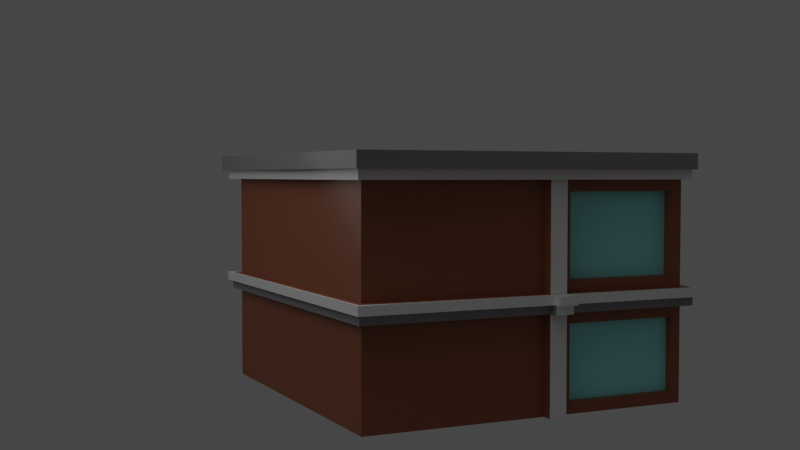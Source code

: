 # Source: house.blend  (saved by Blender 2.91.10; exported with 4.5.12 LTS)
import bpy
from mathutils import Matrix  # noqa: F401  (used for matrix-valued properties, if any)

bpy.ops.wm.read_factory_settings(use_empty=True)
scene = bpy.context.scene
scene.name = 'Scene'

# ---- collections
col_collection = bpy.data.collections.new('Collection'); scene.collection.children.link(col_collection)

# ---- materials (node trees are filled in below, after node groups)
mat_material_009 = bpy.data.materials.new('Material.009')
mat_material_009.use_transparent_shadow = False
mat_material_010 = bpy.data.materials.new('Material.010')
mat_material_010.use_transparent_shadow = False
mat_material_011 = bpy.data.materials.new('Material.011')
mat_material_011.use_transparent_shadow = False
mat_material_012 = bpy.data.materials.new('Material.012')
mat_material_012.use_transparent_shadow = False
mat_material_013 = bpy.data.materials.new('Material.013')
mat_material_013.use_transparent_shadow = False

# ---- material node trees
mat_material_009.use_nodes = True; mat_material_009.node_tree.nodes.clear()
_N = mat_material_009.node_tree.nodes; _L = mat_material_009.node_tree.links
n0 = _N.new('ShaderNodeBsdfPrincipled'); n0.name = 'Principled BSDF'; n0.location = (10, 300)
n0.distribution = 'GGX'
n0.subsurface_method = 'BURLEY'
n0.inputs[0].default_value = (0.293, 0.09648, 0.04172, 1.0)
n0.inputs[3].default_value = 1.45
n0.inputs[27].default_value = (0.0, 0.0, 0.0, 1.0)
n0.inputs[28].default_value = 1.0
n1 = _N.new('ShaderNodeOutputMaterial'); n1.name = 'Material Output'; n1.location = (300, 300)
_L.new(n0.outputs[0], n1.inputs[0])
n1.is_active_output = True
mat_material_010.use_nodes = True; mat_material_010.node_tree.nodes.clear()
_N = mat_material_010.node_tree.nodes; _L = mat_material_010.node_tree.links
n0 = _N.new('ShaderNodeBsdfPrincipled'); n0.name = 'Principled BSDF'; n0.location = (10, 300)
n0.distribution = 'GGX'
n0.subsurface_method = 'BURLEY'
n0.inputs[0].default_value = (0.3084, 0.8, 0.7908, 1.0)
n0.inputs[3].default_value = 1.45
n0.inputs[27].default_value = (0.0, 0.0, 0.0, 1.0)
n0.inputs[28].default_value = 1.0
n1 = _N.new('ShaderNodeOutputMaterial'); n1.name = 'Material Output'; n1.location = (300, 300)
_L.new(n0.outputs[0], n1.inputs[0])
n1.is_active_output = True
mat_material_011.use_nodes = True; mat_material_011.node_tree.nodes.clear()
_N = mat_material_011.node_tree.nodes; _L = mat_material_011.node_tree.links
n0 = _N.new('ShaderNodeBsdfPrincipled'); n0.name = 'Principled BSDF'; n0.location = (10, 300)
n0.distribution = 'GGX'
n0.subsurface_method = 'BURLEY'
n0.inputs[0].default_value = (0.2703, 0.2593, 0.2754, 1.0)
n0.inputs[3].default_value = 1.45
n0.inputs[27].default_value = (0.0, 0.0, 0.0, 1.0)
n0.inputs[28].default_value = 1.0
n1 = _N.new('ShaderNodeOutputMaterial'); n1.name = 'Material Output'; n1.location = (300, 300)
_L.new(n0.outputs[0], n1.inputs[0])
n1.is_active_output = True
mat_material_012.use_nodes = True; mat_material_012.node_tree.nodes.clear()
_N = mat_material_012.node_tree.nodes; _L = mat_material_012.node_tree.links
n0 = _N.new('ShaderNodeBsdfPrincipled'); n0.name = 'Principled BSDF'; n0.location = (10, 300)
n0.distribution = 'GGX'
n0.subsurface_method = 'BURLEY'
n0.inputs[0].default_value = (0.1336, 0.03745, 0.001036, 1.0)
n0.inputs[3].default_value = 1.45
n0.inputs[27].default_value = (0.0, 0.0, 0.0, 1.0)
n0.inputs[28].default_value = 1.0
n1 = _N.new('ShaderNodeOutputMaterial'); n1.name = 'Material Output'; n1.location = (300, 300)
_L.new(n0.outputs[0], n1.inputs[0])
n1.is_active_output = True
mat_material_013.use_nodes = True; mat_material_013.node_tree.nodes.clear()
_N = mat_material_013.node_tree.nodes; _L = mat_material_013.node_tree.links
n0 = _N.new('ShaderNodeBsdfPrincipled'); n0.name = 'Principled BSDF'; n0.location = (10, 300)
n0.distribution = 'GGX'
n0.subsurface_method = 'BURLEY'
n0.inputs[3].default_value = 1.45
n0.inputs[27].default_value = (0.0, 0.0, 0.0, 1.0)
n0.inputs[28].default_value = 1.0
n1 = _N.new('ShaderNodeOutputMaterial'); n1.name = 'Material Output'; n1.location = (300, 300)
_L.new(n0.outputs[0], n1.inputs[0])
n1.is_active_output = True

# ---- world
world_world = bpy.data.worlds.new('World'); scene.world = world_world
world_world.use_nodes = True; world_world.node_tree.nodes.clear()
_N = world_world.node_tree.nodes; _L = world_world.node_tree.links
n0 = _N.new('ShaderNodeOutputWorld'); n0.name = 'World Output'; n0.location = (300, 300)
n1 = _N.new('ShaderNodeBackground'); n1.name = 'Background'; n1.location = (10, 300)
n1.inputs[0].default_value = (0.05088, 0.05088, 0.05088, 1.0)
_L.new(n1.outputs[0], n0.inputs[0])
n0.is_active_output = True
world_world.color = (0.05088, 0.05088, 0.05088)
world_world.use_sun_shadow = False
world_world.sun_shadow_jitter_overblur = 0.0

# ---- cameras
cam_camera = bpy.data.cameras.new('Camera')
cam_camera.clip_end = 100.0
cam_camera.ortho_scale = 7.314

# ---- lights
light_light = bpy.data.lights.new('Light', 'POINT')
light_light.transmission_factor = 0.0
light_light.energy = 4720.0
light_light.shadow_soft_size = 16.77
light_light.shadow_maximum_resolution = 0.006
light_light.use_absolute_resolution = True

# ---- meshes
me_cube = bpy.data.meshes.new('Cube')
me_cube.from_pydata([(-1.0, -1.0, -1.0), (-0.9174, -0.9174, 1.0), (-1.0, 1.0, -1.0), (-0.9174, 0.9174, 1.0), (1.0, -1.0, -1.0), (0.9174, -0.9174, 1.0), (1.1, 1.0, -0.9), (1.0, 0.9174, 1.0), (-1.0, 0.05161, -1.0), (-0.9174, 0.05161, 1.0), (1.076, 0.05161, -0.9238), (0.9174, 0.1342, 1.0), (2.295, 0.9174, 1.0), (2.377, 0.9017, -0.9437), (2.377, 0.1499, -0.9437), (2.295, 0.1342, 1.0), (0.8029, -0.4771, 0.216), (0.9491, -0.9751, 0.4002), (0.9627, -0.02944, 0.2138), (1.106, -0.0567, 0.214), (1.237, -0.1001, 0.2142), (1.351, -0.158, 0.2145), (1.445, -0.2282, 0.2149), (1.513, -0.3079, 0.2153), (1.555, -0.3942, 0.2158), (1.568, -0.4836, 0.2162), (1.551, -0.5727, 0.2167), (1.505, -0.6582, 0.2171), (1.433, -0.7368, 0.2175), (1.336, -0.8053, 0.2178), (1.219, -0.8613, 0.2181), (1.086, -0.9025, 0.2183), (0.9415, -0.9273, 0.2184), (0.7921, -0.9348, 0.2184), (1.096, -0.9498, 0.4001), (1.236, -0.9066, 0.3999), (1.36, -0.8472, 0.3996), (1.465, -0.7732, 0.3992), (1.545, -0.686, 0.3988), (1.551, -0.5723, 0.3982), (1.617, -0.4836, 0.3978), (1.602, -0.3787, 0.3972), (1.555, -0.28, 0.3967), (1.479, -0.1915, 0.3963), (1.378, -0.1157, 0.3958), (1.256, -0.05428, 0.3955), (1.118, -0.008737, 0.3953), (0.8029, -0.4767, 0.3976), (0.9725, 0.01912, 0.3951), (0.7921, -0.9344, 0.3999), (1.617, -0.4837, 0.3459), (1.551, -0.5724, 0.3463), (0.8029, -0.4768, 0.3457), (0.7921, -0.9345, 0.3481), (1.219, -0.861, 0.3478), (1.36, -0.8473, 0.3477), (1.105, -0.0564, 0.3436), (0.9725, 0.019, 0.3432), (1.513, -0.3076, 0.345), (1.479, -0.1916, 0.3444), (1.505, -0.6579, 0.3468), (1.086, -0.9022, 0.3479), (1.237, -0.09981, 0.3439), (1.555, -0.3938, 0.3454), (1.433, -0.7365, 0.3472), (0.9491, -0.9753, 0.3483), (1.351, -0.1577, 0.3442), (0.9414, -0.9269, 0.3999), (1.085, -0.902, 0.3998), (1.219, -0.8609, 0.3996), (1.336, -0.8049, 0.3994), (1.433, -0.7364, 0.399), (1.505, -0.6578, 0.3986), (1.597, -0.5881, 0.3983), (1.568, -0.4831, 0.3978), (1.555, -0.3937, 0.3973), (1.513, -0.3075, 0.3969), (1.445, -0.2278, 0.3964), (1.351, -0.1576, 0.3961), (1.237, -0.09969, 0.3957), (1.105, -0.05627, 0.3955), (0.9626, -0.02901, 0.3953), (0.9415, -0.927, 0.348), (0.9627, -0.02913, 0.3435), (1.445, -0.2279, 0.3446), (1.378, -0.1158, 0.344), (1.336, -0.805, 0.3475), (1.465, -0.7733, 0.3474), (1.568, -0.4833, 0.3459), (1.602, -0.3788, 0.3454), (1.256, -0.0544, 0.3436), (1.096, -0.9499, 0.3482), (1.545, -0.6861, 0.3469), (1.555, -0.2801, 0.3449), (1.119, -0.008859, 0.3434), (1.236, -0.9067, 0.348), (1.597, -0.5883, 0.3464), (0.9415, -0.9271, 0.2994), (0.8029, -0.4769, 0.2971), (1.086, -0.9023, 0.2993), (1.219, -0.8611, 0.2991), (1.336, -0.8051, 0.2989), (1.433, -0.7366, 0.2985), (1.505, -0.6581, 0.2982), (1.551, -0.5726, 0.2977), (1.568, -0.4834, 0.2973), (1.555, -0.394, 0.2968), (1.513, -0.3077, 0.2964), (1.445, -0.228, 0.2959), (1.351, -0.1578, 0.2956), (1.237, -0.09993, 0.2952), (1.105, -0.05651, 0.295), (0.9627, -0.02925, 0.2948), (-1.0, 0.05161, 1.0), (-1.0, 1.0, 1.0), (1.0, 1.0, 1.0), (1.0, 0.05161, 1.0), (1.0, -1.0, 1.0), (-1.0, -1.0, 1.0), (2.377, 0.8639, 0.8639), (2.377, 0.1877, 0.8639), (1.0, 0.9174, 0.7885), (0.9174, 0.1342, 0.7885), (-0.9174, 0.05161, 0.7885), (-0.9174, 0.9174, 0.7885), (0.9174, -0.9174, 0.7885), (-0.9174, -0.9174, 0.7885), (2.295, 0.9174, 0.7885), (2.295, 0.1342, 0.7885), (-1.066, -1.066, 0.0), (-1.106, 1.106, 0.0), (1.0, 1.106, 0.0), (1.106, -1.106, 0.0), (1.106, -0.05439, 0.0), (-1.106, 0.05161, 0.0), (2.483, 1.106, 0.0), (2.483, -0.05439, 0.0), (-1.066, 1.066, -0.1562), (1.0, 1.066, -0.1562), (1.066, -1.066, -0.1562), (1.066, -0.01439, -0.1562), (-1.066, 0.05161, -0.1562), (2.443, 1.066, -0.1562), (2.443, -0.01439, -0.1562), (-1.0, -1.0, -0.1562), (1.098, 1.0, 0.09772), (2.377, 0.8459, 0.09258), (1.137, 0.05161, 0.1367), (2.377, 0.2057, 0.09258), (-1.0, -1.0, 0.0), (-1.0, 0.05161, 0.0), (1.0, -1.0, 0.0), (-1.0, 1.0, 0.0), (-1.0, 0.05161, -0.1562), (-1.0, 1.0, -0.1562), (1.1, 1.0, -0.2563), (1.076, 0.05161, -0.2324), (1.0, -1.0, -0.1562), (-1.066, -1.066, -0.1562), (2.377, 0.914, -0.2423), (2.377, 0.1376, -0.2423), (2.377, 1.0, 1.0), (2.377, 0.05161, 1.0), (2.377, 0.895, 0.0435), (2.377, 0.1566, 0.0435), (2.316, 0.8639, 0.8639), (2.316, 0.1877, 0.8639), (2.316, 0.8639, 0.1361), (2.316, 0.1877, 0.1361), (2.277, 1.0, -0.2563), (2.377, 0.9283, -0.9703), (2.377, 0.1234, -0.9703), (2.301, 0.05161, -0.2324), (2.212, 0.914, -0.2423), (2.212, 0.914, -0.914), (2.212, 0.1376, -0.914), (2.212, 0.1376, -0.2423), (-1.0, -1.0, 0.916), (-1.0, 1.0, 0.916), (1.098, 1.0, 0.8182), (1.0, -1.0, 0.916), (1.137, 0.05161, 0.7793), (-1.0, 0.05161, 0.916), (2.28, 1.0, 0.8182), (2.241, 0.05161, 0.7793), (2.377, 0.8639, 0.8028), (2.377, 0.1877, 0.8028), (2.316, 0.8639, 0.8028), (2.316, 0.1877, 0.8028), (-1.0, -1.0, 0.916), (-1.145, -1.145, 1.0), (-1.094, 0.05161, 1.0), (-1.094, 1.094, 1.0), (1.0, 1.145, 1.0), (1.145, -0.09339, 1.0), (1.145, -1.145, 1.0), (2.377, 1.145, 1.0), (2.377, -0.09339, 1.0), (2.471, 0.8639, 0.8639), (2.471, 0.1877, 0.8639), (-1.094, 1.094, 0.916), (1.0, 1.094, 0.916), (1.0, -1.0, 0.916), (1.0, 0.05161, 0.916), (-1.0, 0.05161, 0.916), (2.377, 1.094, 0.916), (2.377, -0.04239, 0.916), (-1.0, 0.05161, 1.0), (-1.0, 1.0, 1.0), (1.0, 1.0, 1.0), (1.0, 0.05161, 1.0), (1.0, -1.0, 1.0), (-1.0, -1.0, 1.0), (2.377, 1.0, 1.0), (2.522, 1.0, 1.0), (2.377, 0.05161, 1.0), (2.522, 0.05161, 1.0), (2.377, 0.8639, 0.8639), (2.377, 0.1877, 0.8639), (2.377, 1.0, 0.916), (2.377, 0.05161, 0.916), (1.094, -0.04239, 0.916), (1.0, 1.0, 0.916), (-1.094, -1.094, 0.916), (-1.094, 0.05161, 0.916), (1.094, -1.094, 0.916), (-1.0, 1.0, 0.916), (1.0, -1.0, -0.5781), (1.0, -0.4742, -0.9678), (1.076, 0.05161, -0.5781), (1.0, -0.4742, -0.22), (1.0, -1.0, -0.7891), (1.0, -0.2435, -0.9678), (1.076, 0.05161, -0.7891), (1.0, -0.6734, -0.22), (1.0, -1.0, -0.3672), (1.0, -0.7049, -0.9678), (1.076, 0.05161, -0.3672), (1.0, -0.275, -0.22), (1.0, -0.7049, -0.5781), (1.0, -0.2113, -0.5781), (1.0, -0.4742, -0.3672), (1.0, -0.2435, -0.3994), (1.0, -0.2113, -0.7891), (1.0, -0.7049, -0.7891), (1.0, -0.7049, -0.3994), (1.0, -0.7371, -1.0), (1.0, -0.4742, -1.0), (1.0, -0.2113, -1.0), (1.0, -0.275, -0.3035), (1.0, -0.4742, -0.3994), (1.0, -0.2435, -0.5781), (1.0, -0.2435, -0.7891), (1.0, -0.7371, -0.7891), (1.0, -0.7371, -0.5781), (1.0, -0.6734, -0.3035), (0.8105, -0.2435, -0.5781), (0.8105, -0.4742, -0.5781), (0.8105, -0.4742, -0.7891), (0.8105, -0.4742, -0.9678), (0.8105, -0.4742, -0.3994), (0.8105, -0.7049, -0.5781), (0.8105, -0.2435, -0.7891), (0.8105, -0.7049, -0.7891), (0.8105, -0.7049, -0.9678), (0.8105, -0.2435, -0.9678), (0.8105, -0.2435, -0.3994), (0.8105, -0.7049, -0.3994), (1.0, -0.2113, -0.1562), (1.0, -0.4742, -0.1562), (1.0, -0.7371, -0.1562), (1.0, -0.2113, -0.3672), (1.0, -0.4742, -0.3035), (1.0, -0.7371, -0.3672), (1.407, -0.4742, -0.22), (1.407, -0.4742, -0.3035), (1.407, -0.275, -0.22), (1.407, -0.6734, -0.22), (1.407, -0.275, -0.3035), (1.407, -0.6734, -0.3035), (1.0, -0.9704, 0.4876), (1.137, 0.05161, 0.458), (1.0, -0.4742, 0.0), (1.0, -0.4742, 0.916), (1.0, -1.0, 0.229), (1.137, 0.05161, 0.229), (1.0, -0.7371, 0.0), (1.0, -0.7371, 0.916), (1.0, -0.9704, 0.6574), (1.137, 0.05161, 0.687), (1.0, -0.2113, 0.0), (1.0, -0.2113, 0.916), (1.0, -0.7667, 0.4876), (1.0, -0.2113, 0.458), (1.0, -0.4742, 0.229), (1.0, -0.4742, 0.687), (1.0, -0.2113, 0.687), (1.0, -0.2113, 0.229), (1.0, -0.7371, 0.229), (1.0, -0.7667, 0.6574), (0.8946, -0.2113, 0.458), (0.8946, -0.4742, 0.458), (0.8946, -0.4742, 0.687), (0.8946, -0.7371, 0.458), (0.8946, -0.4742, 0.229), (0.8946, -0.2113, 0.687), (0.8946, -0.2113, 0.229), (0.8946, -0.7371, 0.229), (0.8946, -0.7371, 0.687), (-1.0, 0.05161, 1.135), (-1.0, 1.0, 1.135), (1.0, 1.0, 1.135), (1.0, 0.05161, 1.135), (1.0, -1.0, 1.135), (-1.0, -1.0, 1.135), (2.377, 1.0, 1.135), (2.377, 0.05161, 1.135), (-0.9174, 0.05161, 1.135), (-0.9174, 0.9174, 1.135), (1.0, 0.9174, 1.135), (0.9174, 0.1342, 1.135), (0.9174, -0.9174, 1.135), (-0.9174, -0.9174, 1.135), (2.295, 0.9174, 1.135), (2.295, 0.1342, 1.135), (-1.0, 0.05161, 1.135), (-1.0, 1.0, 1.135), (1.0, 1.0, 1.135), (1.0, 0.05161, 1.135), (1.0, -1.0, 1.135), (-1.0, -1.0, 1.135), (2.377, 1.0, 1.135), (2.377, 0.05161, 1.135), (-1.094, 0.05161, 1.135), (-1.094, 1.094, 1.135), (1.0, 1.145, 1.135), (1.145, -0.09339, 1.135), (1.145, -1.145, 1.135), (-1.145, -1.145, 1.135), (2.522, 1.0, 1.135), (2.522, 0.05161, 1.135), (2.377, -0.09339, 1.135), (2.377, 1.145, 1.135), (2.471, 0.05161, 1.0), (2.471, 0.05161, 1.135), (-1.145, 0.05161, 1.0), (-1.145, 1.145, 1.0), (1.0, 1.094, 1.0), (1.094, -0.04239, 1.0), (1.094, -1.094, 1.0), (-1.094, -1.094, 1.0), (2.471, 1.0, 1.0), (2.377, -0.04239, 1.0), (2.377, 1.094, 1.0), (-1.145, 0.05161, 1.135), (-1.145, 1.145, 1.135), (1.0, 1.094, 1.135), (1.094, -0.04239, 1.135), (1.094, -1.094, 1.135), (-1.094, -1.094, 1.135), (2.471, 1.0, 1.135), (2.377, -0.04239, 1.135), (2.377, 1.094, 1.135), (2.28, 1.0, 0.09772), (2.241, 0.05161, 0.1367), (2.377, 0.8639, 0.1361), (2.377, 0.1877, 0.1361), (2.301, 0.05161, -0.9238), (2.277, 1.0, -0.9), (2.377, 0.1376, -0.914), (2.377, 0.914, -0.914), (-1.066, -1.066, -0.07812), (-1.106, 1.106, -0.07812), (1.0, 1.106, -0.07812), (1.106, -1.106, -0.07812), (1.106, -0.05439, -0.07812), (-1.106, 0.05161, -0.07812), (2.483, 1.106, -0.07812), (2.483, -0.05439, -0.07812), (1.0, 1.066, 0.0), (2.443, 1.066, 0.0), (1.066, -0.01439, 0.0), (2.443, -0.01439, 0.0), (-1.106, -1.106, 0.0), (-1.066, 0.05161, 0.0), (1.066, -1.066, 0.0), (-1.066, 1.066, 0.0), (1.066, -0.01439, -0.07812), (2.443, -0.01439, -0.07812), (-1.066, 0.05161, -0.07812), (-1.066, 1.066, -0.07812), (1.0, 1.066, -0.07812), (1.066, -1.066, -0.07812), (-1.106, -1.106, -0.07812), (2.443, 1.066, -0.07812), (1.0, 0.05161, 0.229), (1.0, 0.05161, 0.0), (2.377, 0.05161, 0.916), (2.377, 0.05161, 0.0), (1.0, 0.05161, 0.916), (1.0, 0.05161, 0.687), (1.0, 0.05161, 0.458), (1.137, 0.189, 0.229), (1.137, 0.189, 0.1367), (2.241, 0.189, 0.7793), (2.241, 0.189, 0.1367), (1.137, 0.189, 0.7793), (1.137, 0.189, 0.687), (1.137, 0.189, 0.458), (1.0, 1.0, 0.916), (1.0, 1.0, 0.0), (2.377, 1.0, 0.916), (2.377, 1.0, 0.0), (1.098, 0.9235, 0.8182), (1.098, 0.9235, 0.09772), (2.28, 0.9235, 0.8182), (2.28, 0.9235, 0.09772), (0.8219, 1.0, -1.0), (0.8219, 1.0, 1.0), (0.8219, -1.0, 1.0), (0.8219, 0.05161, -1.0), (0.8293, 0.9174, 1.0), (0.754, -0.9174, 1.0), (0.754, 0.1269, 0.7885), (0.8293, 0.9174, 0.7885), (0.754, -0.9174, 0.7885), (0.8219, 1.0, 0.0), (0.8219, 1.0, -0.1562), (0.8161, 1.066, 0.0), (0.8161, 1.066, -0.1562), (0.8219, -1.0, 0.916), (0.8219, 1.0, 0.916), (0.8219, 1.0, 1.0), (0.8219, -1.0, 1.0), (0.8219, -1.0, 0.916), (0.8219, 1.0, 0.916), (0.8136, 1.094, 1.0), (0.8992, -1.094, 1.0), (0.8992, -1.094, 0.916), (0.8136, 1.094, 0.916), (0.8219, 1.0, 1.135), (0.8219, -1.0, 1.135), (0.8293, 0.9174, 1.135), (0.754, -0.9174, 1.135), (0.8219, 1.0, 1.135), (0.8219, -1.0, 1.135), (0.8136, 1.094, 1.135), (0.8992, -1.094, 1.135), (0.809, 1.145, 1.0), (0.9411, -1.145, 1.0), (0.809, 1.145, 1.135), (0.9411, -1.145, 1.135), (0.8161, 1.066, -0.07812), (0.8125, 1.106, 0.0), (0.8125, 1.106, -0.07812), (1.0, 1.061, -0.1562), (1.0, 1.061, -1.0), (1.0, 1.061, 0.916), (1.0, 1.061, 0.0), (0.8219, 1.061, 0.0), (1.0, 1.127, -0.07812), (1.0, 1.127, -0.1562), (0.8219, 1.061, -0.1562), (0.8161, 1.127, -0.1562), (0.8219, 1.061, 0.916), (1.0, 1.167, 0.0), (1.0, 1.167, -0.07812), (0.8161, 1.127, -0.07812), (0.8125, 1.167, 0.0), (0.8125, 1.167, -0.07812), (0.8219, 1.061, -1.0), (1.0, 1.0, -0.1562), (1.0, 1.0, -1.0), (2.377, 1.0, -0.1562), (2.377, 1.0, -1.0), (1.1, 0.9526, -0.2563), (1.1, 0.9526, -0.9), (2.277, 0.9526, -0.2563), (2.277, 0.9526, -0.9), (1.0, 0.05161, -0.7891), (1.0, 0.05161, -1.0), (2.377, 0.05161, -0.1562), (2.377, 0.05161, -1.0), (1.0, 0.05161, -0.1562), (1.0, 0.05161, -0.3672), (1.0, 0.05161, -0.5781), (1.076, 0.1217, -0.7891), (1.076, 0.1217, -0.9238), (2.301, 0.1217, -0.2324), (2.301, 0.1217, -0.9238), (1.076, 0.1217, -0.2324), (1.076, 0.1217, -0.3672), (1.076, 0.1217, -0.5781), (1.0, -1.0, 0.687), (1.0, -1.0, 0.458), (1.0, -0.7371, 0.458), (1.0, -0.7371, 0.687), (1.044, -0.9704, 0.6574), (1.044, -0.9704, 0.4876), (1.044, -0.7667, 0.4876), (1.044, -0.7667, 0.6574)], [], [(411, 409, 222, 219), (162, 120, 218, 215), (161, 162, 215, 213), (399, 397, 220, 203), (8, 420, 480, 248, 247, 246, 4, 0), (5, 11, 122, 125), (9, 1, 126, 123), (417, 472, 480, 420), (480, 472, 474, 482), (178, 182, 204, 226), (186, 366, 168, 188), (229, 233, 486, 492), (118, 113, 207, 212), (11, 15, 128, 122), (53, 52, 47, 49), (16, 19, 18), (16, 20, 19), (16, 21, 20), (16, 22, 21), (16, 23, 22), (16, 24, 23), (16, 25, 24), (16, 26, 25), (16, 27, 26), (16, 28, 27), (16, 29, 28), (16, 30, 29), (16, 31, 30), (16, 32, 31), (16, 33, 32), (50, 96, 73, 40), (47, 67, 49), (80, 79, 110, 111), (76, 75, 106, 107), (72, 71, 102, 103), (68, 67, 97, 99), (79, 78, 109, 110), (75, 74, 105, 106), (67, 47, 98, 97), (71, 70, 101, 102), (78, 77, 108, 109), (47, 81, 112, 98), (74, 39, 104, 105), (70, 69, 100, 101), (81, 80, 111, 112), (77, 76, 107, 108), (55, 95, 35, 36), (57, 94, 46, 48), (59, 93, 42, 43), (96, 92, 38, 73), (95, 91, 34, 35), (94, 90, 45, 46), (93, 89, 41, 42), (92, 87, 37, 38), (91, 65, 17, 34), (90, 85, 44, 45), (89, 50, 40, 41), (87, 55, 36, 37), (52, 83, 81, 47), (82, 53, 49, 67), (85, 59, 43, 44), (21, 22, 84, 66), (32, 33, 53, 82), (16, 18, 83, 52), (28, 29, 86, 64), (24, 25, 88, 63), (20, 21, 66, 62), (31, 32, 82, 61), (27, 28, 64, 60), (23, 24, 63, 58), (19, 20, 62, 56), (30, 31, 61, 54), (26, 27, 60, 51), (22, 23, 58, 84), (18, 19, 56, 83), (29, 30, 54, 86), (25, 26, 51, 88), (33, 16, 52, 53), (34, 17, 67, 68), (35, 34, 68, 69), (36, 35, 69, 70), (37, 36, 70, 71), (38, 37, 71, 72), (73, 38, 72, 39), (40, 73, 39, 74), (41, 40, 74, 75), (42, 41, 75, 76), (43, 42, 76, 77), (44, 43, 77, 78), (45, 44, 78, 79), (46, 45, 79, 80), (48, 46, 80, 81), (17, 65, 82, 67), (57, 48, 81, 83), (59, 85, 66, 84), (55, 87, 64, 86), (50, 89, 63, 88), (85, 90, 62, 66), (65, 91, 61, 82), (87, 92, 60, 64), (89, 93, 58, 63), (90, 94, 56, 62), (91, 95, 54, 61), (92, 96, 51, 60), (93, 59, 84, 58), (94, 57, 83, 56), (95, 55, 86, 54), (96, 50, 88, 51), (98, 99, 97), (98, 100, 99), (98, 101, 100), (98, 102, 101), (98, 103, 102), (98, 104, 103), (98, 105, 104), (98, 106, 105), (98, 107, 106), (98, 108, 107), (98, 109, 108), (98, 110, 109), (98, 111, 110), (98, 112, 111), (69, 68, 99, 100), (39, 72, 103, 104), (1, 9, 317, 322), (352, 215, 332, 361), (448, 346, 355, 450), (162, 161, 315, 316), (422, 1, 322, 443), (117, 116, 312, 313), (351, 213, 331, 360), (346, 345, 354, 355), (423, 123, 126, 425), (424, 124, 123, 423), (121, 122, 128, 127), (3, 9, 123, 124), (12, 7, 121, 127), (15, 12, 127, 128), (422, 5, 125, 425), (421, 3, 124, 424), (373, 131, 135, 377), (181, 289, 407, 406), (377, 135, 136, 378), (393, 383, 134, 376), (374, 132, 383, 393), (375, 133, 132, 374), (454, 453, 468, 469), (376, 134, 130, 372), (8, 153, 154, 2), (472, 417, 470, 456), (273, 270, 157, 235), (4, 231, 227, 235, 157, 144, 0), (0, 144, 153, 8), (369, 370, 174, 175), (155, 169, 477, 475), (387, 140, 143, 388), (380, 379, 410, 412), (381, 382, 398, 396), (382, 380, 412, 398), (384, 129, 149, 150), (129, 385, 151, 149), (385, 381, 396, 290, 282, 286, 151), (428, 386, 152, 426), (386, 384, 150, 152), (141, 137, 154, 153), (429, 138, 471, 427), (140, 139, 157, 270, 269, 268, 483), (139, 158, 144, 157), (158, 141, 153, 144), (142, 143, 481, 473), (138, 142, 473, 471), (143, 140, 483, 481), (431, 178, 226, 435), (185, 365, 412, 411), (186, 120, 162, 397), (146, 148, 164, 163), (187, 165, 166, 188), (119, 120, 166, 165), (366, 365, 167, 168), (185, 119, 165, 187), (159, 370, 474, 473), (13, 14, 171, 170), (369, 160, 481, 482), (160, 159, 473, 481), (174, 173, 176, 175), (160, 369, 175, 176), (370, 159, 173, 174), (159, 160, 176, 173), (365, 185, 187, 167), (167, 187, 188, 168), (366, 186, 397, 398), (119, 185, 411, 161), (397, 162, 215, 220), (145, 179, 413, 414), (120, 186, 188, 166), (149, 177, 182, 150), (151, 284, 494, 493, 180, 430, 177, 149), (496, 287, 180, 493), (452, 391, 460, 467), (150, 182, 178, 152), (224, 191, 192, 200), (439, 436, 347, 201), (221, 348, 349, 225), (438, 437, 350, 223), (223, 350, 191, 224), (201, 347, 353, 205), (199, 198, 351, 343), (348, 221, 206, 352), (116, 117, 211, 210), (119, 161, 213, 217), (113, 114, 208, 207), (182, 177, 189, 204), (120, 119, 217, 218), (430, 180, 202, 434), (419, 118, 212, 433), (162, 116, 210, 215), (161, 411, 219, 213), (180, 287, 283, 291, 399, 203, 202), (115, 161, 213, 209), (418, 115, 209, 432), (11, 5, 321, 320), (215, 343, 344, 332), (421, 7, 319, 442), (9, 3, 318, 317), (418, 114, 310, 440), (209, 213, 331, 327), (215, 210, 328, 332), (213, 215, 332, 331), (198, 199, 218, 217), (199, 343, 215, 218), (351, 198, 217, 213), (205, 353, 213, 219), (352, 206, 220, 215), (206, 221, 203, 220), (201, 205, 219, 222), (223, 224, 204, 189), (438, 223, 189, 434), (221, 225, 202, 203), (439, 201, 222, 435), (224, 200, 226, 204), (253, 254, 227, 231), (252, 251, 256, 262), (249, 238, 276, 278), (250, 245, 267, 260), (485, 484, 271, 240), (484, 483, 268, 271), (228, 232, 265, 259), (480, 479, 243, 248), (479, 485, 240, 243), (246, 253, 231, 4), (232, 252, 262, 265), (239, 244, 263, 261), (254, 273, 235, 227), (236, 228, 259, 264), (234, 255, 279, 277), (228, 236, 246, 247), (232, 228, 247, 248), (250, 242, 271, 241), (242, 251, 240, 271), (252, 232, 248, 243), (251, 252, 243, 240), (236, 244, 253, 246), (244, 239, 254, 253), (245, 250, 241, 273), (239, 245, 273, 254), (262, 256, 257, 258), (256, 266, 260, 257), (265, 262, 258, 259), (259, 258, 263, 264), (258, 257, 261, 263), (257, 260, 267, 261), (242, 250, 260, 266), (245, 239, 261, 267), (244, 236, 264, 263), (251, 242, 266, 256), (230, 238, 268, 269), (234, 230, 269, 270), (249, 272, 241, 271), (238, 249, 271, 268), (272, 255, 273, 241), (255, 234, 270, 273), (278, 276, 274, 275), (275, 274, 277, 279), (230, 234, 277, 274), (255, 272, 275, 279), (272, 249, 278, 275), (238, 230, 274, 276), (298, 495, 494, 284), (293, 296, 305, 300), (296, 291, 283, 295), (295, 496, 308, 302), (401, 400, 296, 293), (400, 399, 291, 296), (290, 297, 294, 282), (396, 395, 297, 290), (395, 401, 293, 297), (286, 298, 284, 151), (282, 294, 298, 286), (294, 297, 306, 304), (292, 299, 500, 499), (496, 495, 303, 308), (295, 283, 287, 496), (306, 300, 301, 304), (300, 305, 302, 301), (304, 301, 303, 307), (301, 302, 308, 303), (495, 298, 307, 303), (296, 295, 302, 305), (298, 294, 304, 307), (297, 293, 300, 306), (317, 318, 310, 309), (442, 319, 311, 440), (320, 321, 313, 312), (443, 322, 314, 441), (322, 317, 309, 314), (323, 324, 316, 315), (324, 320, 312, 316), (319, 323, 315, 311), (334, 333, 325, 326), (446, 334, 326, 444), (358, 357, 328, 329), (447, 358, 329, 445), (333, 359, 330, 325), (344, 360, 331, 332), (357, 361, 332, 328), (362, 356, 327, 331), (195, 194, 336, 337), (213, 353, 362, 331), (12, 15, 324, 323), (449, 195, 337, 451), (207, 208, 326, 325), (419, 117, 313, 441), (15, 11, 320, 324), (345, 190, 338, 354), (432, 209, 327, 444), (7, 12, 323, 319), (216, 214, 339, 340), (116, 162, 316, 312), (210, 211, 329, 328), (113, 118, 314, 309), (194, 197, 341, 336), (161, 115, 311, 315), (433, 212, 330, 445), (196, 193, 335, 342), (212, 207, 325, 330), (114, 113, 309, 310), (216, 340, 344, 343), (345, 346, 192, 191), (448, 193, 347, 436), (194, 195, 349, 348), (449, 190, 350, 437), (190, 345, 191, 350), (214, 216, 343, 351), (197, 194, 348, 352), (193, 196, 353, 347), (355, 354, 333, 334), (450, 355, 334, 446), (337, 336, 357, 358), (451, 337, 358, 447), (354, 338, 359, 333), (340, 339, 360, 344), (336, 341, 361, 357), (342, 335, 356, 362), (339, 214, 351, 360), (341, 197, 352, 361), (196, 342, 362, 353), (163, 164, 398, 412), (148, 146, 365, 366), (146, 163, 412, 365), (164, 148, 366, 398), (170, 171, 482, 474), (14, 13, 370, 369), (13, 170, 474, 370), (171, 14, 369, 482), (133, 375, 378, 136), (141, 389, 390, 137), (417, 427, 462, 470), (140, 387, 392, 139), (139, 392, 371, 158), (158, 371, 389, 141), (142, 394, 388, 143), (138, 391, 394, 142), (135, 131, 379, 380), (133, 136, 382, 381), (136, 135, 380, 382), (134, 383, 129, 384), (383, 132, 385, 129), (132, 133, 381, 385), (453, 130, 386, 428), (130, 134, 384, 386), (378, 375, 387, 388), (376, 372, 390, 389), (454, 373, 391, 452), (375, 374, 392, 387), (374, 393, 371, 392), (393, 376, 389, 371), (377, 378, 388, 394), (373, 377, 394, 391), (147, 285, 395, 396), (184, 364, 398, 397), (364, 147, 396, 398), (181, 184, 397, 399), (281, 289, 400, 401), (285, 281, 401, 395), (289, 181, 399, 400), (406, 407, 408, 402, 403, 405, 404), (289, 281, 408, 407), (147, 364, 405, 403), (285, 147, 403, 402), (281, 285, 402, 408), (184, 181, 406, 404), (364, 184, 404, 405), (179, 145, 410, 409), (363, 183, 411, 412), (145, 363, 412, 410), (183, 179, 409, 411), (414, 413, 415, 416), (179, 183, 415, 413), (183, 363, 416, 415), (363, 145, 414, 416), (372, 454, 452, 390), (131, 453, 428, 379), (137, 390, 452, 429), (338, 451, 447, 359), (335, 450, 446, 356), (195, 449, 437, 349), (346, 448, 436, 192), (211, 433, 445, 329), (208, 432, 444, 326), (118, 419, 441, 314), (190, 449, 451, 338), (359, 447, 445, 330), (356, 446, 444, 327), (321, 443, 441, 313), (318, 442, 440, 310), (200, 439, 435, 226), (225, 438, 434, 202), (115, 418, 440, 311), (3, 421, 442, 318), (114, 418, 432, 208), (117, 419, 433, 211), (177, 430, 434, 189), (225, 349, 437, 438), (200, 192, 436, 439), (152, 178, 431, 426), (409, 431, 435, 222), (137, 429, 427, 154), (379, 428, 426, 410), (2, 154, 427, 417), (372, 130, 453, 454), (7, 421, 424, 121), (1, 422, 425, 126), (121, 424, 423, 122), (122, 423, 425, 125), (5, 422, 443, 321), (193, 448, 450, 335), (2, 417, 420, 8), (469, 468, 465, 466), (470, 462, 455, 456), (459, 464, 457, 458), (463, 467, 460, 461), (373, 454, 469, 466), (410, 426, 459, 458), (431, 409, 457, 464), (471, 472, 456, 455), (426, 431, 464, 459), (429, 452, 467, 463), (409, 410, 458, 457), (391, 138, 461, 460), (453, 131, 465, 468), (427, 471, 455, 462), (138, 429, 463, 461), (131, 373, 466, 465), (155, 6, 472, 471), (368, 169, 473, 474), (6, 368, 474, 472), (169, 155, 471, 473), (476, 475, 477, 478), (169, 368, 478, 477), (368, 6, 476, 478), (6, 155, 475, 476), (10, 233, 479, 480), (172, 367, 482, 481), (367, 10, 480, 482), (156, 172, 481, 483), (229, 237, 484, 485), (233, 229, 485, 479), (237, 156, 483, 484), (490, 491, 492, 486, 487, 489, 488), (172, 156, 490, 488), (367, 172, 488, 489), (156, 237, 491, 490), (237, 229, 492, 491), (10, 367, 489, 487), (233, 10, 487, 486), (280, 288, 493, 494), (292, 280, 494, 495), (288, 299, 496, 493), (299, 292, 495, 496), (499, 500, 497, 498), (280, 292, 499, 498), (299, 288, 497, 500), (288, 280, 498, 497)])
me_cube.polygons.foreach_set('material_index', [0, 0, 0, 0, 0, 0, 0, 0, 0, 0, 0, 0, 0, 0, 0, 0, 0, 0, 0, 0, 0, 0, 0, 0, 0, 0, 0, 0, 0, 0, 4, 0, 0, 0, 0, 0, 0, 0, 0, 0, 0, 0, 0, 0, 0, 0, 4, 4, 4, 4, 4, 4, 4, 4, 4, 4, 4, 4, 0, 0, 4, 0, 0, 0, 0, 0, 0, 0, 0, 0, 0, 0, 0, 0, 0, 0, 0, 0, 4, 4, 4, 4, 4, 4, 4, 4, 4, 4, 4, 4, 4, 4, 0, 0, 0, 0, 0, 0, 0, 0, 0, 0, 0, 0, 0, 0, 0, 0, 0, 0, 0, 0, 0, 0, 0, 0, 0, 0, 0, 0, 0, 0, 0, 0, 0, 2, 2, 0, 0, 0, 2, 2, 0, 0, 0, 0, 0, 0, 0, 0, 4, 0, 4, 4, 4, 4, 4, 4, 0, 0, 0, 0, 0, 0, 0, 2, 0, 0, 0, 0, 0, 0, 0, 0, 0, 0, 0, 0, 0, 0, 0, 0, 0, 0, 0, 4, 0, 0, 0, 0, 0, 4, 0, 0, 1, 0, 0, 0, 0, 1, 0, 0, 0, 0, 0, 0, 0, 0, 4, 0, 4, 4, 4, 4, 4, 4, 2, 4, 0, 0, 0, 0, 0, 0, 0, 0, 0, 0, 0, 0, 0, 2, 0, 0, 0, 0, 0, 0, 0, 0, 0, 4, 4, 0, 0, 0, 0, 0, 0, 0, 0, 0, 0, 0, 0, 0, 3, 0, 0, 0, 0, 0, 0, 3, 0, 4, 4, 4, 4, 4, 4, 4, 4, 4, 4, 3, 3, 3, 3, 3, 3, 0, 0, 0, 0, 0, 0, 0, 0, 0, 0, 4, 4, 0, 0, 0, 0, 0, 0, 0, 0, 0, 0, 0, 0, 0, 0, 0, 0, 0, 0, 0, 3, 3, 3, 3, 0, 0, 0, 0, 2, 2, 2, 2, 2, 2, 2, 2, 2, 2, 2, 2, 2, 2, 2, 2, 2, 2, 0, 2, 0, 0, 0, 2, 0, 0, 2, 0, 0, 0, 2, 0, 2, 2, 0, 0, 2, 0, 0, 0, 0, 0, 0, 0, 0, 2, 2, 2, 2, 2, 2, 2, 2, 2, 2, 2, 0, 0, 0, 0, 0, 0, 0, 0, 4, 2, 0, 2, 2, 2, 2, 2, 4, 4, 4, 4, 4, 4, 4, 4, 4, 4, 4, 4, 4, 4, 4, 4, 0, 0, 0, 0, 0, 0, 0, 1, 0, 0, 0, 0, 0, 0, 0, 0, 0, 0, 1, 0, 0, 0, 4, 4, 2, 2, 2, 0, 0, 2, 0, 0, 2, 2, 2, 2, 2, 0, 0, 0, 0, 0, 0, 0, 4, 4, 0, 0, 0, 0, 0, 4, 0, 0, 0, 0, 0, 2, 0, 4, 4, 4, 4, 4, 0, 0, 0, 0, 2, 0, 2, 4, 0, 0, 4, 0, 0, 0, 0, 1, 0, 0, 0, 0, 0, 0, 0, 0, 0, 0, 1, 0, 0, 0, 0, 0, 0, 0, 0, 0, 0, 2, 0, 0, 0])
me_cube.materials.append(mat_material_009)
me_cube.materials.append(mat_material_010)
me_cube.materials.append(mat_material_011)
me_cube.materials.append(mat_material_012)
me_cube.materials.append(mat_material_013)
me_cube.use_remesh_fix_poles = True
me_cube.use_remesh_preserve_attributes = False
me_cube.use_mirror_vertex_groups = False
me_cube.update()

# ---- objects
ob_light = bpy.data.objects.new('Light', light_light)
ob_camera = bpy.data.objects.new('Camera', cam_camera)
ob_cube = bpy.data.objects.new('Cube', me_cube)

# ---- transforms, parenting, visibility, modifiers, constraints
ob_light.location = (4.076, 1.005, 13.68)
ob_light.rotation_euler = (0.6503, 0.05522, 1.866)
ob_light.scale = (1.078, 1.078, 1.078)
ob_light.lock_rotations_4d = False
ob_light.empty_display_type = 'ARROWS'
ob_light.color = (0.0, 0.0, 0.0, 0.0)
ob_light.lineart.crease_threshold = 0.0
ob_camera.location = (15.45, 33.59, 7.647)
ob_camera.rotation_euler = (1.526, -0.0002349, 2.698)
ob_camera.lock_rotations_4d = False
ob_camera.empty_display_type = 'ARROWS'
ob_camera.color = (0.0, 0.0, 0.0, 0.0)
ob_camera.display_type = 'WIRE'
ob_camera.lineart.crease_threshold = 0.0
ob_cube.location = (0.0, 0.0, 4.102)
ob_cube.scale = (-3.283, 5.485, 3.728)
ob_cube.lineart.crease_threshold = 0.0

# ---- collection membership
col_collection.objects.link(ob_light)
col_collection.objects.link(ob_camera)
col_collection.objects.link(ob_cube)

# ---- scene / render settings (as saved in the file)
scene.camera = ob_camera
scene.frame_start = 1; scene.frame_end = 250; scene.frame_set(1)
scene.render.engine = 'BLENDER_EEVEE_NEXT'
scene.cycles.use_denoising = False
scene.cycles.samples = 128
scene.cycles.sampling_pattern = 'TABULATED_SOBOL'
scene.cycles.use_adaptive_sampling = False
scene.cycles.use_light_tree = False
scene.view_settings.view_transform = 'Filmic'
bpy.context.view_layer.update()
